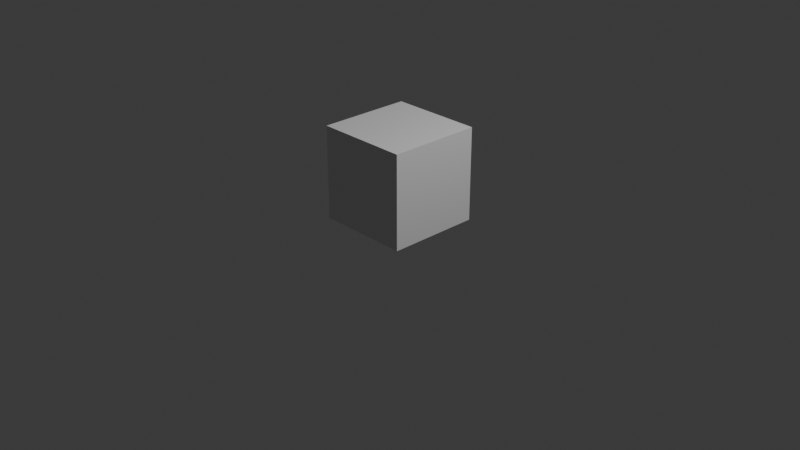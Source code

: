 # Source: the_cube.blend  (saved by Blender 4.2.66; exported with 4.5.12 LTS)
import bpy
from mathutils import Matrix  # noqa: F401  (used for matrix-valued properties, if any)

bpy.ops.wm.read_factory_settings(use_empty=True)
scene = bpy.context.scene
scene.name = 'Scene'

# ---- collections
col_collection = bpy.data.collections.new('Collection'); scene.collection.children.link(col_collection)

# ---- materials (node trees are filled in below, after node groups)
mat_material = bpy.data.materials.new('Material')
mat_material.alpha_threshold = 0.0
mat_material.use_transparent_shadow = False
mat_material.roughness = 0.5
mat_material.line_color = (0.0, 0.0, 0.0, 1.0)

# ---- material node trees
mat_material.use_nodes = True; mat_material.node_tree.nodes.clear()
_N = mat_material.node_tree.nodes; _L = mat_material.node_tree.links
n0 = _N.new('ShaderNodeOutputMaterial'); n0.name = 'Material Output'; n0.location = (300, 300)
n1 = _N.new('ShaderNodeBsdfPrincipled'); n1.name = 'Principled BSDF'; n1.location = (10, 300)
n1.inputs[3].default_value = 1.45
_L.new(n1.outputs[0], n0.inputs[0])
n0.is_active_output = True

# ---- world
world_world = bpy.data.worlds.new('World'); scene.world = world_world
world_world.use_nodes = True; world_world.node_tree.nodes.clear()
_N = world_world.node_tree.nodes; _L = world_world.node_tree.links
n0 = _N.new('ShaderNodeOutputWorld'); n0.name = 'World Output'; n0.location = (300, 300)
n1 = _N.new('ShaderNodeBackground'); n1.name = 'Background'; n1.location = (10, 300)
n1.inputs[0].default_value = (0.05088, 0.05088, 0.05088, 1.0)
_L.new(n1.outputs[0], n0.inputs[0])
n0.is_active_output = True
world_world.color = (0.05088, 0.05088, 0.05088)
world_world.sun_shadow_jitter_overblur = 0.0

# ---- cameras
cam_camera = bpy.data.cameras.new('Camera')
cam_camera.clip_end = 100.0
cam_camera.ortho_scale = 7.314

# ---- lights
light_light = bpy.data.lights.new('Light', 'POINT')
light_light.energy = 1000.0
light_light.shadow_soft_size = 0.1

# ---- meshes
me_cube = bpy.data.meshes.new('Cube')
me_cube.from_pydata([(1.0, 1.0, 1.0), (1.0, 1.0, -1.0), (1.0, -1.0, 1.0), (1.0, -1.0, -1.0), (-1.0, 1.0, 1.0), (-1.0, 1.0, -1.0), (-1.0, -1.0, 1.0), (-1.0, -1.0, -1.0)], [], [(0, 4, 6, 2), (3, 2, 6, 7), (7, 6, 4, 5), (5, 1, 3, 7), (1, 0, 2, 3), (5, 4, 0, 1)])
_uv = me_cube.uv_layers.new(name='UVMap')
_uv.uv.foreach_set('vector', [0.625, 0.5, 0.875, 0.5, 0.875, 0.75, 0.625, 0.75, 0.375, 0.75, 0.625, 0.75, 0.625, 1.0, 0.375, 1.0, 0.375, 0.0, 0.625, 0.0, 0.625, 0.25, 0.375, 0.25, 0.125, 0.5, 0.375, 0.5, 0.375, 0.75, 0.125, 0.75, 0.375, 0.5, 0.625, 0.5, 0.625, 0.75, 0.375, 0.75, 0.375, 0.25, 0.625, 0.25, 0.625, 0.5, 0.375, 0.5])
me_cube.materials.append(mat_material)
me_cube.use_mirror_vertex_groups = False
me_cube.update()

# ---- objects
ob_cube = bpy.data.objects.new('Cube', me_cube)
ob_light = bpy.data.objects.new('Light', light_light)
ob_camera = bpy.data.objects.new('Camera', cam_camera)

# ---- transforms, parenting, visibility, modifiers, constraints
ob_cube.location = (0.0, 0.0, 0.5)
ob_cube.scale = (0.5, 0.5, 0.5)
ob_cube.lock_rotations_4d = False
ob_cube.empty_display_type = 'ARROWS'
ob_cube.lineart.crease_threshold = 0.0
ob_light.location = (4.076, 1.005, 5.904)
ob_light.rotation_euler = (0.6503, 0.05522, 1.866)
ob_light.lock_rotations_4d = False
ob_light.empty_display_type = 'ARROWS'
ob_light.color = (0.0, 0.0, 0.0, 0.0)
ob_light.lineart.crease_threshold = 0.0
ob_camera.location = (7.359, -6.926, 4.958)
ob_camera.rotation_euler = (1.109, 0.0, 0.8149)
ob_camera.lock_rotations_4d = False
ob_camera.empty_display_type = 'ARROWS'
ob_camera.color = (0.0, 0.0, 0.0, 0.0)
ob_camera.display_type = 'WIRE'
ob_camera.lineart.crease_threshold = 0.0

# ---- collection membership
col_collection.objects.link(ob_cube)
col_collection.objects.link(ob_light)
col_collection.objects.link(ob_camera)

# ---- scene / render settings (as saved in the file)
scene.camera = ob_camera
scene.frame_start = 1; scene.frame_end = 250; scene.frame_set(1)
scene.render.engine = 'BLENDER_EEVEE_NEXT'
bpy.context.view_layer.update()
